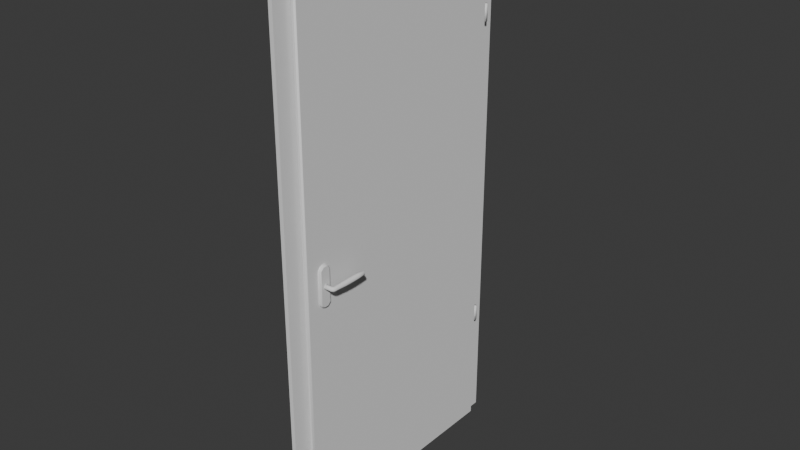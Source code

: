 # Source: Door.blend  (saved by Blender 4.5.90; exported with 4.5.12 LTS)
import bpy
from mathutils import Matrix  # noqa: F401  (used for matrix-valued properties, if any)

bpy.ops.wm.read_factory_settings(use_empty=True)
scene = bpy.context.scene
scene.name = 'Scene'

# ---- collections
col_collection = bpy.data.collections.new('Collection'); scene.collection.children.link(col_collection)

# ---- node groups
ng_smooth_by_angle = bpy.data.node_groups.new('Smooth by Angle', 'GeometryNodeTree')
_s = ng_smooth_by_angle.interface.new_socket(name='Mesh', in_out='OUTPUT', socket_type='NodeSocketGeometry')
_s = ng_smooth_by_angle.interface.new_socket(name='Mesh', in_out='INPUT', socket_type='NodeSocketGeometry')
_s = ng_smooth_by_angle.interface.new_socket(name='Angle', in_out='INPUT', socket_type='NodeSocketFloat')
_s.subtype = 'ANGLE'
_s.default_value = 0.5236
_s.min_value = 0.0
_s.max_value = 3.142
_s.description = 'Maximum face angle for smooth edges'
_s = ng_smooth_by_angle.interface.new_socket(name='Ignore Sharpness', in_out='INPUT', socket_type='NodeSocketBool')
_s.force_non_field = True
ng_smooth_by_angle.description = 'Set the sharpness of mesh edges based on the angle between the neighboring faces'
ng_smooth_by_angle.is_modifier = True
_N = ng_smooth_by_angle.nodes; _L = ng_smooth_by_angle.links
n0 = _N.new('GeometryNodeSetShadeSmooth'); n0.name = 'Set Shade Smooth'; n0.location = (120, -80)
n0.domain = 'EDGE'
n1 = _N.new('GeometryNodeSetShadeSmooth'); n1.name = 'Set Shade Smooth.001'; n1.location = (300, -80)
n2 = _N.new('NodeGroupOutput'); n2.name = 'Group Output'; n2.location = (480, -80)
n3 = _N.new('GeometryNodeInputMeshEdgeAngle'); n3.name = 'Edge Angle'; n3.location = (-440, -240)
n4 = _N.new('NodeGroupInput'); n4.name = 'Group Input'; n4.location = (-80, -80)
n5 = _N.new('GeometryNodeInputEdgeSmooth'); n5.name = 'Is Edge Smooth'; n5.location = (-260, -120)
n6 = _N.new('GeometryNodeInputShadeSmooth'); n6.name = 'Is Shade Smooth'; n6.location = (-440, -397)
n7 = _N.new('FunctionNodeCompare'); n7.name = 'Compare'; n7.location = (-260, -260)
n7.operation = 'LESS_EQUAL'
n7.inputs[6].default_value = (0.0, 0.0, 0.0, 0.0)
n7.inputs[7].default_value = (0.0, 0.0, 0.0, 0.0)
n8 = _N.new('FunctionNodeBooleanMath'); n8.name = 'Boolean Math.001'; n8.location = (-80, -260)
n9 = _N.new('NodeGroupInput'); n9.name = 'Group Input.001'; n9.location = (-440, -329)
n10 = _N.new('NodeGroupInput'); n10.name = 'Group Input.002'; n10.location = (-259, -189)
n11 = _N.new('FunctionNodeBooleanMath'); n11.name = 'Boolean Math'; n11.location = (-80, -149)
n11.operation = 'OR'
n12 = _N.new('FunctionNodeBooleanMath'); n12.name = 'Boolean Math.002'; n12.location = (-260, -380)
n12.operation = 'OR'
n13 = _N.new('NodeGroupInput'); n13.name = 'Group Input.003'; n13.location = (-440, -460)
_L.new(n3.outputs[0], n7.inputs[0])
_L.new(n1.outputs[0], n2.inputs[0])
_L.new(n9.outputs[1], n7.inputs[1])
_L.new(n7.outputs[0], n8.inputs[0])
_L.new(n4.outputs[0], n0.inputs[0])
_L.new(n0.outputs[0], n1.inputs[0])
_L.new(n8.outputs[0], n0.inputs[2])
_L.new(n10.outputs[2], n11.inputs[1])
_L.new(n5.outputs[0], n11.inputs[0])
_L.new(n11.outputs[0], n0.inputs[1])
_L.new(n13.outputs[2], n12.inputs[1])
_L.new(n6.outputs[0], n12.inputs[0])
_L.new(n12.outputs[0], n8.inputs[1])
n2.is_active_output = True

# ---- world
world_world = bpy.data.worlds.new('World'); scene.world = world_world
world_world.use_nodes = True; world_world.node_tree.nodes.clear()
_N = world_world.node_tree.nodes; _L = world_world.node_tree.links
n0 = _N.new('ShaderNodeOutputWorld'); n0.name = 'World Output'; n0.location = (200, 100)
n1 = _N.new('ShaderNodeBackground'); n1.name = 'Background'; n1.location = (-200, 100)
n1.inputs[0].default_value = (0.05088, 0.05088, 0.05088, 1.0)
_L.new(n1.outputs[0], n0.inputs[0])
n0.is_active_output = True
world_world.color = (0.05088, 0.05088, 0.05088)
world_world.sun_shadow_jitter_overblur = 0.0

# ---- meshes
me_plane = bpy.data.meshes.new('Plane')
me_plane.from_pydata([(-7.55e-08, -0.5, 2.0), (7.55e-08, -0.5, 5.7e-15), (-7.55e-08, 0.5, 2.0), (7.55e-08, 0.5, 5.7e-15), (-6.984e-08, 0.425, 1.925), (-6.984e-08, -0.425, 1.925), (7.55e-08, -0.425, 5.7e-15), (7.55e-08, 0.425, 5.7e-15), (0.015, 0.425, 1.925), (0.015, -0.425, 1.925), (0.015, -0.425, 1.132e-09), (0.015, 0.425, 1.132e-09), (0.015, 0.5, 2.0), (0.015, -0.5, 2.0), (0.015, -0.5, 1.132e-09), (0.015, 0.5, 1.132e-09)], [], [(9, 8, 12, 13), (10, 9, 13, 14), (8, 11, 15, 12), (0, 1, 14, 13), (4, 7, 11, 8), (5, 4, 8, 9), (7, 3, 15, 11), (3, 2, 12, 15), (2, 0, 13, 12), (6, 5, 9, 10), (1, 6, 10, 14)])
me_plane.polygons.foreach_set('use_smooth', [True] * 11)
_uv = me_plane.uv_layers.new(name='UVMap')
_uv.uv.foreach_set('vector', [0.0375, 0.075, 0.0375, 0.925, 0.0, 1.0, 0.0, 0.0, 0.9625, 0.075, 0.0375, 0.075, 0.0, 0.0, 1.0, 0.0, 0.0375, 0.925, 0.9625, 0.925, 1.0, 1.0, 0.0, 1.0, 0.0, 0.0, 1.0, 0.0, 1.0, 0.0, 0.0, 0.0, 0.0375, 0.925, 0.9625, 0.925, 0.9625, 0.925, 0.0375, 0.925, 0.0375, 0.075, 0.0375, 0.925, 0.0375, 0.925, 0.0375, 0.075, 0.9625, 0.925, 1.0, 1.0, 1.0, 1.0, 0.9625, 0.925, 1.0, 1.0, 0.0, 1.0, 0.0, 1.0, 1.0, 1.0, 0.0, 1.0, 0.0, 0.0, 0.0, 0.0, 0.0, 1.0, 0.9625, 0.075, 0.0375, 0.075, 0.0375, 0.075, 0.9625, 0.075, 1.0, 0.0, 0.9625, 0.075, 0.9625, 0.075, 1.0, 0.0])
me_plane.update()
me_plane_001 = bpy.data.meshes.new('Plane.001')
me_plane_001.from_pydata([(-0.0435, -0.03, 0.95), (-0.0435, -0.87, 0.95), (-0.0435, -0.87, -0.97), (-0.0435, -0.03, -0.97), (-0.0085, -0.03, 0.95), (-0.0085, -0.87, 0.95), (-0.0085, -0.87, -0.97), (-0.0085, -0.03, -0.97), (-0.0085, -0.01, 0.97), (-0.0085, -0.89, 0.97), (-0.0085, -0.89, -0.97), (-0.0085, -0.01, -0.97), (0.009, -0.01, 0.97), (0.009, -0.89, 0.97), (0.009, -0.89, -0.97), (0.009, -0.01, -0.97)], [], [(0, 4, 7, 3), (1, 5, 4, 0), (2, 6, 5, 1), (0, 3, 2, 1), (3, 7, 6, 2), (4, 8, 11, 7), (6, 10, 9, 5), (5, 9, 8, 4), (10, 14, 13, 9), (6, 7, 15, 14), (11, 15, 7), (8, 12, 15, 11), (9, 13, 12, 8), (15, 12, 13, 14), (14, 10, 6)])
me_plane_001.polygons.foreach_set('use_smooth', [True] * 15)
_uv = me_plane_001.uv_layers.new(name='UVMap')
_uv.uv.foreach_set('vector', [0.0375, 0.925, 0.0375, 0.925, 0.9625, 0.925, 0.9625, 0.925, 0.0375, 0.075, 0.0375, 0.075, 0.0375, 0.925, 0.0375, 0.925, 0.9625, 0.075, 0.9625, 0.075, 0.0375, 0.075, 0.0375, 0.075, 0.0375, 0.925, 0.9625, 0.925, 0.9625, 0.075, 0.0375, 0.075, 0.9625, 0.925, 0.9625, 0.925, 0.9625, 0.075, 0.9625, 0.075, 0.0375, 0.925, 0.0375, 0.925, 0.9625, 0.925, 0.9625, 0.925, 0.9625, 0.075, 0.9625, 0.075, 0.0375, 0.075, 0.0375, 0.075, 0.0375, 0.075, 0.0375, 0.075, 0.0375, 0.925, 0.0375, 0.925, 0.9625, 0.075, 0.9625, 0.075, 0.0375, 0.075, 0.0375, 0.075, 0.9625, 0.075, 0.9625, 0.925, 0.9625, 0.925, 0.9625, 0.075, 0.9625, 0.925, 0.9625, 0.925, 0.9625, 0.925, 0.0375, 0.925, 0.0375, 0.925, 0.9625, 0.925, 0.9625, 0.925, 0.0375, 0.075, 0.0375, 0.075, 0.0375, 0.925, 0.0375, 0.925, 0.9625, 0.925, 0.0375, 0.925, 0.0375, 0.075, 0.9625, 0.075, 0.9625, 0.075, 0.9625, 0.075, 0.9625, 0.075])
me_plane_001.update()
me_cylinder = bpy.data.meshes.new('Cylinder')
me_cylinder.from_pydata([(0.0, 0.0075, -0.55), (0.0, 0.0075, -0.49), (0.006495, 0.00375, -0.55), (0.006495, 0.00375, -0.49), (0.006495, -0.00375, -0.55), (0.006495, -0.00375, -0.49), (0.0, -0.0075, -0.55), (0.0, -0.0075, -0.49), (-0.006495, -0.00375, -0.55), (-0.006495, -0.00375, -0.49), (-0.006495, 0.00375, -0.55), (-0.006495, 0.00375, -0.49)], [], [(0, 1, 3, 2), (2, 3, 5, 4), (4, 5, 7, 6), (6, 7, 9, 8), (3, 1, 11, 9, 7, 5), (8, 9, 11, 10), (10, 11, 1, 0), (0, 2, 4, 6, 8, 10)])
me_cylinder.polygons.foreach_set('use_smooth', [True] * 8)
_uv = me_cylinder.uv_layers.new(name='UVMap')
_uv.uv.foreach_set('vector', [1.0, 0.5, 1.0, 1.0, 0.8333, 1.0, 0.8333, 0.5, 0.8333, 0.5, 0.8333, 1.0, 0.6667, 1.0, 0.6667, 0.5, 0.6667, 0.5, 0.6667, 1.0, 0.5, 1.0, 0.5, 0.5, 0.5, 0.5, 0.5, 1.0, 0.3333, 1.0, 0.3333, 0.5, 0.4578, 0.37, 0.25, 0.49, 0.04215, 0.37, 0.04215, 0.13, 0.25, 0.01, 0.4578, 0.13, 0.3333, 0.5, 0.3333, 1.0, 0.1667, 1.0, 0.1667, 0.5, 0.1667, 0.5, 0.1667, 1.0, -8.941e-08, 1.0, -8.941e-08, 0.5, 0.75, 0.49, 0.9578, 0.37, 0.9578, 0.13, 0.75, 0.01, 0.5422, 0.13, 0.5422, 0.37])
me_cylinder.update()
me_cylinder_002 = bpy.data.meshes.new('Cylinder.002')
me_cylinder_002.from_pydata([(0.02601, 0.01242, 0.008), (0.03167, 0.01242, 0.005657), (0.03401, 0.01242, -1.411e-08), (0.03167, 0.01242, -0.005657), (0.02601, 0.01242, -0.008), (0.02036, 0.01242, -0.005657), (0.01801, 0.01242, -1.411e-08), (0.02036, 0.01242, 0.005657), (-0.01401, 0.008519, -8.978e-08), (0.01401, 0.008482, -8.643e-08), (-0.01401, 0.005883, -0.006364), (0.01401, 0.006139, -0.005657), (-0.01401, -0.0004814, -0.009), (0.01401, 0.0004816, -0.008), (-0.01401, -0.006845, -0.006364), (0.01401, -0.005175, -0.005657), (-0.01401, -0.009481, -8.978e-08), (0.01401, -0.007518, -8.643e-08), (-0.01401, -0.006845, 0.006364), (0.01401, -0.005175, 0.005657), (-0.01401, -0.0004814, 0.009), (0.01401, 0.0004816, 0.008), (-0.01401, 0.005883, 0.006364), (0.01401, 0.006139, 0.005657), (0.02573, 0.005792, 0.008), (0.02425, 0.002218, 0.008), (0.02065, 0.0007598, 0.008), (0.0202, 0.007016, 0.005657), (0.02026, 0.006233, 0.005657), (0.01945, 0.006288, 0.005657), (0.01792, 0.007523, -3.645e-08), (0.01861, 0.007896, -4.991e-08), (0.01895, 0.008578, -6.396e-08), (0.0202, 0.007016, -0.005657), (0.02026, 0.006233, -0.005657), (0.01945, 0.006288, -0.005657), (0.02573, 0.005792, -0.008), (0.02425, 0.002218, -0.008), (0.02065, 0.0007599, -0.008), (0.03125, 0.004568, -0.005657), (0.02823, -0.001797, -0.005657), (0.02185, -0.004768, -0.005657), (0.03354, 0.004061, -1.44e-08), (0.02988, -0.00346, -5.062e-08), (0.02235, -0.007058, -8.625e-08), (0.02185, -0.004768, 0.005657), (0.02823, -0.001797, 0.005657), (0.03125, 0.004568, 0.005657), (0.02699, 0.1082, 0.0095), (0.02699, 0.07694, 0.01), (0.02699, 0.04569, 0.0095), (0.0337, 0.04569, 0.006718), (0.03406, 0.07694, 0.007071), (0.0337, 0.1082, 0.006718), (0.03649, 0.04569, -1.298e-09), (0.03699, 0.07694, 0.0), (0.03649, 0.1082, 1.298e-09), (0.0337, 0.04569, -0.006718), (0.03406, 0.07694, -0.007071), (0.0337, 0.1082, -0.006718), (0.02699, 0.04569, -0.0095), (0.02699, 0.07694, -0.01), (0.02699, 0.1082, -0.0095), (0.02027, 0.04569, -0.006718), (0.01991, 0.07694, -0.007071), (0.02027, 0.1082, -0.006718), (0.01749, 0.04569, -1.298e-09), (0.01699, 0.07694, 0.0), (0.01749, 0.1082, 1.298e-09), (0.02027, 0.04569, 0.006718), (0.01991, 0.07694, 0.007071), (0.02027, 0.1082, 0.006718), (0.02699, 0.1394, 0.005294), (0.02699, 0.1369, 0.00812), (0.03073, 0.1394, -0.003743), (0.03273, 0.1369, -0.005742), (0.02169, 0.1394, 2.27e-09), (0.01887, 0.1369, 2.115e-09), (0.02324, 0.1394, 0.003743), (0.02124, 0.1369, 0.005742), (0.03073, 0.1394, 0.003743), (0.03273, 0.1369, 0.005742), (0.03228, 0.1394, 2.154e-09), (0.03511, 0.1369, 2.115e-09), (0.02699, 0.1394, -0.005294), (0.02699, 0.1369, -0.00812), (0.02324, 0.1394, -0.003743), (0.02124, 0.1369, -0.005742)], [], [(50, 0, 1, 51), (51, 1, 2, 54), (54, 2, 3, 57), (57, 3, 4, 60), (60, 4, 5, 63), (63, 5, 6, 66), (66, 6, 7, 69), (69, 7, 0, 50), (8, 9, 11, 10), (10, 11, 13, 12), (12, 13, 15, 14), (14, 15, 17, 16), (16, 17, 19, 18), (18, 19, 21, 20), (20, 21, 23, 22), (22, 23, 9, 8), (8, 10, 12, 14, 16, 18, 20, 22), (19, 17, 44, 45), (17, 15, 41, 44), (15, 13, 38, 41), (13, 11, 35, 38), (11, 9, 32, 35), (9, 23, 29, 32), (23, 21, 26, 29), (21, 19, 45, 26), (29, 26, 25, 28), (28, 25, 24, 27), (27, 24, 0, 7), (32, 29, 28, 31), (31, 28, 27, 30), (30, 27, 7, 6), (35, 32, 31, 34), (34, 31, 30, 33), (33, 30, 6, 5), (38, 35, 34, 37), (37, 34, 33, 36), (36, 33, 5, 4), (41, 38, 37, 40), (40, 37, 36, 39), (39, 36, 4, 3), (44, 41, 40, 43), (43, 40, 39, 42), (42, 39, 3, 2), (45, 44, 43, 46), (46, 43, 42, 47), (47, 42, 2, 1), (26, 45, 46, 25), (25, 46, 47, 24), (24, 47, 1, 0), (71, 70, 49, 48), (70, 69, 50, 49), (68, 67, 70, 71), (67, 66, 69, 70), (65, 64, 67, 68), (64, 63, 66, 67), (62, 61, 64, 65), (61, 60, 63, 64), (59, 58, 61, 62), (58, 57, 60, 61), (56, 55, 58, 59), (55, 54, 57, 58), (53, 52, 55, 56), (52, 51, 54, 55), (48, 49, 52, 53), (49, 50, 51, 52), (77, 79, 78, 76), (79, 73, 72, 78), (81, 83, 82, 80), (85, 87, 86, 84), (73, 81, 80, 72), (83, 75, 74, 82), (75, 85, 84, 74), (87, 77, 76, 86), (72, 80, 82, 74, 84, 86, 76, 78), (79, 71, 48, 73), (73, 48, 53, 81), (83, 56, 59, 75), (75, 59, 62, 85), (87, 65, 68, 77), (77, 68, 71, 79), (81, 53, 56, 83), (85, 62, 65, 87)])
me_cylinder_002.polygons.foreach_set('use_smooth', [True] * 82)
_uv = me_cylinder_002.uv_layers.new(name='UVMap')
_uv.uv.foreach_set('vector', [1.0, 0.875, 1.0, 1.0, 0.875, 1.0, 0.875, 0.875, 0.875, 0.875, 0.875, 1.0, 0.75, 1.0, 0.75, 0.875, 0.75, 0.875, 0.75, 1.0, 0.625, 1.0, 0.625, 0.875, 0.625, 0.875, 0.625, 1.0, 0.5, 1.0, 0.5, 0.875, 0.5, 0.875, 0.5, 1.0, 0.375, 1.0, 0.375, 0.875, 0.375, 0.875, 0.375, 1.0, 0.25, 1.0, 0.25, 0.875, 0.25, 0.875, 0.25, 1.0, 0.125, 1.0, 0.125, 0.875, 0.125, 0.875, 0.125, 1.0, 0.0, 1.0, 0.0, 0.875, 1.0, 0.5, 1.0, 1.0, 0.875, 1.0, 0.875, 0.5, 0.875, 0.5, 0.875, 1.0, 0.75, 1.0, 0.75, 0.5, 0.75, 0.5, 0.75, 1.0, 0.625, 1.0, 0.625, 0.5, 0.625, 0.5, 0.625, 1.0, 0.5, 1.0, 0.5, 0.5, 0.5, 0.5, 0.5, 1.0, 0.375, 1.0, 0.375, 0.5, 0.375, 0.5, 0.375, 1.0, 0.25, 1.0, 0.25, 0.5, 0.25, 0.5, 0.25, 1.0, 0.125, 1.0, 0.125, 0.5, 0.125, 0.5, 0.125, 1.0, 0.0, 1.0, 0.0, 0.5, 0.75, 0.49, 0.9197, 0.4197, 0.99, 0.25, 0.9197, 0.08029, 0.75, 0.01, 0.5803, 0.08029, 0.51, 0.25, 0.5803, 0.4197, 0.375, 1.0, 0.5, 1.0, 0.5625, 1.0, 0.5, 1.0, 0.5, 1.0, 0.625, 1.0, 0.625, 1.0, 0.5625, 1.0, 0.625, 1.0, 0.75, 1.0, 0.6875, 1.0, 0.625, 1.0, 0.75, 1.0, 0.875, 1.0, 0.75, 1.0, 0.6875, 1.0, 0.875, 1.0, 1.0, 1.0, 0.8125, 1.0, 0.75, 1.0, 0.0, 1.0, 0.125, 1.0, 0.125, 1.0, 0.0625, 1.0, 0.125, 1.0, 0.25, 1.0, 0.1875, 1.0, 0.125, 1.0, 0.25, 1.0, 0.375, 1.0, 0.5, 1.0, 0.4375, 1.0, 0.125, 1.0, 0.1875, 1.0, 0.125, 1.0, 0.125, 1.0, 0.125, 1.0, 0.125, 1.0, 0.0625, 1.0, 0.125, 1.0, 0.125, 1.0, 0.0625, 1.0, 0.0, 1.0, 0.125, 1.0, 0.0625, 1.0, 0.125, 1.0, 0.125, 1.0, 0.125, 1.0, 0.125, 1.0, 0.125, 1.0, 0.125, 1.0, 0.1875, 1.0, 0.1875, 1.0, 0.125, 1.0, 0.125, 1.0, 0.25, 1.0, 0.75, 1.0, 0.8125, 1.0, 0.625, 1.0, 0.625, 1.0, 0.625, 1.0, 0.625, 1.0, 0.4375, 1.0, 0.5, 1.0, 0.5, 1.0, 0.4375, 1.0, 0.25, 1.0, 0.375, 1.0, 0.6875, 1.0, 0.75, 1.0, 0.625, 1.0, 0.625, 1.0, 0.625, 1.0, 0.625, 1.0, 0.5, 1.0, 0.5625, 1.0, 0.5625, 1.0, 0.5, 1.0, 0.375, 1.0, 0.5, 1.0, 0.625, 1.0, 0.6875, 1.0, 0.625, 1.0, 0.625, 1.0, 0.625, 1.0, 0.625, 1.0, 0.5625, 1.0, 0.625, 1.0, 0.625, 1.0, 0.5625, 1.0, 0.5, 1.0, 0.625, 1.0, 0.5625, 1.0, 0.625, 1.0, 0.625, 1.0, 0.625, 1.0, 0.625, 1.0, 0.625, 1.0, 0.625, 1.0, 0.6875, 1.0, 0.6875, 1.0, 0.625, 1.0, 0.625, 1.0, 0.75, 1.0, 0.5, 1.0, 0.5625, 1.0, 0.625, 1.0, 0.625, 1.0, 0.625, 1.0, 0.625, 1.0, 0.6875, 1.0, 0.75, 1.0, 0.75, 1.0, 0.6875, 1.0, 0.75, 1.0, 0.875, 1.0, 0.4375, 1.0, 0.5, 1.0, 0.625, 1.0, 0.625, 1.0, 0.625, 1.0, 0.625, 1.0, 0.75, 1.0, 0.8125, 1.0, 0.8125, 1.0, 0.75, 1.0, 0.875, 1.0, 1.0, 1.0, 0.125, 0.625, 0.125, 0.75, 0.0, 0.75, 0.0, 0.625, 0.125, 0.75, 0.125, 0.875, 0.0, 0.875, 0.0, 0.75, 0.25, 0.625, 0.25, 0.75, 0.125, 0.75, 0.125, 0.625, 0.25, 0.75, 0.25, 0.875, 0.125, 0.875, 0.125, 0.75, 0.375, 0.625, 0.375, 0.75, 0.25, 0.75, 0.25, 0.625, 0.375, 0.75, 0.375, 0.875, 0.25, 0.875, 0.25, 0.75, 0.5, 0.625, 0.5, 0.75, 0.375, 0.75, 0.375, 0.625, 0.5, 0.75, 0.5, 0.875, 0.375, 0.875, 0.375, 0.75, 0.625, 0.625, 0.625, 0.75, 0.5, 0.75, 0.5, 0.625, 0.625, 0.75, 0.625, 0.875, 0.5, 0.875, 0.5, 0.75, 0.75, 0.625, 0.75, 0.75, 0.625, 0.75, 0.625, 0.625, 0.75, 0.75, 0.75, 0.875, 0.625, 0.875, 0.625, 0.75, 0.875, 0.625, 0.875, 0.75, 0.75, 0.75, 0.75, 0.625, 0.875, 0.75, 0.875, 0.875, 0.75, 0.875, 0.75, 0.75, 1.0, 0.625, 1.0, 0.75, 0.875, 0.75, 0.875, 0.625, 1.0, 0.75, 1.0, 0.875, 0.875, 0.875, 0.875, 0.75, 0.25, 0.51, 0.125, 0.51, 0.125, 0.5, 0.25, 0.5, 0.125, 0.51, 0.0, 0.51, 0.02114, 0.5, 0.125, 0.5, 0.875, 0.51, 0.75, 0.51, 0.75, 0.5, 0.875, 0.5, 0.5, 0.51, 0.375, 0.51, 0.375, 0.5, 0.5, 0.5, 1.0, 0.51, 0.875, 0.51, 0.875, 0.5, 0.9789, 0.5, 0.75, 0.51, 0.625, 0.51, 0.625, 0.5, 0.75, 0.5, 0.625, 0.51, 0.5, 0.51, 0.5, 0.5, 0.625, 0.5, 0.375, 0.51, 0.25, 0.51, 0.25, 0.5, 0.375, 0.5, 0.75, 0.4088, 0.8623, 0.3623, 0.9088, 0.25, 0.8623, 0.1377, 0.75, 0.09118, 0.6377, 0.1377, 0.5912, 0.25, 0.6377, 0.3623, 0.125, 0.51, 0.125, 0.625, 0.0, 0.625, 0.0, 0.51, 1.0, 0.51, 1.0, 0.625, 0.875, 0.625, 0.875, 0.51, 0.75, 0.51, 0.75, 0.625, 0.625, 0.625, 0.625, 0.51, 0.625, 0.51, 0.625, 0.625, 0.5, 0.625, 0.5, 0.51, 0.375, 0.51, 0.375, 0.625, 0.25, 0.625, 0.25, 0.51, 0.25, 0.51, 0.25, 0.625, 0.125, 0.625, 0.125, 0.51, 0.875, 0.51, 0.875, 0.625, 0.75, 0.625, 0.75, 0.51, 0.5, 0.51, 0.5, 0.625, 0.375, 0.625, 0.375, 0.51])
me_cylinder_002.update()
me_cylinder_003 = bpy.data.meshes.new('Cylinder.003')
me_cylinder_003.from_pydata([(-0.005, 0.0231, 0.06147), (0.005, 0.0231, 0.06147), (-0.005, 0.0231, -0.06147), (0.005, 0.0231, -0.06147), (-0.005, 0.009567, -0.075), (0.005, 0.009567, -0.075), (-0.005, -0.009567, -0.075), (0.005, -0.009567, -0.075), (-0.005, -0.0231, -0.06147), (0.005, -0.0231, -0.06147), (-0.005, -0.0231, 0.06147), (0.005, -0.0231, 0.06147), (-0.005, -0.009567, 0.075), (0.005, -0.009567, 0.075), (-0.005, 0.009567, 0.075), (0.005, 0.009567, 0.075)], [], [(0, 1, 3, 2), (2, 3, 5, 4), (4, 5, 7, 6), (6, 7, 9, 8), (8, 9, 11, 10), (10, 11, 13, 12), (3, 1, 15, 13, 11, 9, 7, 5), (12, 13, 15, 14), (14, 15, 1, 0)])
me_cylinder_003.polygons.foreach_set('use_smooth', [True] * 9)
_uv = me_cylinder_003.uv_layers.new(name='UVMap')
_uv.uv.foreach_set('vector', [1.0, 0.5, 1.0, 1.0, 0.875, 1.0, 0.875, 0.5, 0.875, 0.5, 0.875, 1.0, 0.75, 1.0, 0.75, 0.5, 0.75, 0.5, 0.75, 1.0, 0.625, 1.0, 0.625, 0.5, 0.625, 0.5, 0.625, 1.0, 0.5, 1.0, 0.5, 0.5, 0.5, 0.5, 0.5, 1.0, 0.375, 1.0, 0.375, 0.5, 0.375, 0.5, 0.375, 1.0, 0.25, 1.0, 0.25, 0.5, 0.4197, 0.4197, 0.25, 0.49, 0.08029, 0.4197, 0.01, 0.25, 0.08029, 0.08029, 0.25, 0.01, 0.4197, 0.08029, 0.49, 0.25, 0.25, 0.5, 0.25, 1.0, 0.125, 1.0, 0.125, 0.5, 0.125, 0.5, 0.125, 1.0, 0.0, 1.0, 0.0, 0.5])
me_cylinder_003.update()

# ---- objects
ob_frame = bpy.data.objects.new('Frame', me_plane)
ob_door = bpy.data.objects.new('Door', me_plane_001)
ob_hinge = bpy.data.objects.new('Hinge', me_cylinder)
ob_handle = bpy.data.objects.new('Handle', me_cylinder_002)
ob_handle_cover = bpy.data.objects.new('Handle Cover', me_cylinder_003)

# ---- transforms, parenting, visibility, modifiers, constraints
ob_frame.location = (0.0, 0.0, 0.0)
_m = ob_frame.modifiers.new('Bevel', 'BEVEL')
_m.width = 0.005
_m.width_pct = 0.005
_m.limit_method = 'WEIGHT'
_m = ob_frame.modifiers.new('Smooth by Angle', 'NODES')
_m.node_group = ng_smooth_by_angle
_gi = [s.identifier for s in ng_smooth_by_angle.interface.items_tree if s.item_type == 'SOCKET' and s.in_out == 'INPUT']
_m[_gi[1]] = 0.6981  # Angle
_m.use_pin_to_last = True
_m.show_group_selector = False
ob_door.location = (0.0285, 0.45, 0.97)
ob_door.scale = (1.0, 1.0, 1.0)
_m = ob_door.modifiers.new('Bevel', 'BEVEL')
_m.width = 0.005
_m.width_pct = 0.005
_m = ob_door.modifiers.new('Smooth by Angle', 'NODES')
_m.node_group = ng_smooth_by_angle
_gi = [s.identifier for s in ng_smooth_by_angle.interface.items_tree if s.item_type == 'SOCKET' and s.in_out == 'INPUT']
_m[_gi[1]] = 0.6981  # Angle
_m.use_pin_to_last = True
_m.show_group_selector = False
ob_hinge.location = (0.0285, 0.45, 0.97)
_m = ob_hinge.modifiers.new('Array', 'ARRAY')
_m.use_constant_offset = True
_m.constant_offset_displace = (0.0, 0.0, 1.1)
_m.relative_offset_displace = (0.0, 0.0, 1.0)
ob_handle.parent = ob_door
ob_handle.matrix_parent_inverse = Matrix(((1.0, -0.0, 0.0, -0.0285), (-0.0, 1.0, -0.0, -0.45), (0.0, -0.0, 1.0, -0.97), (-0.0, 0.0, -0.0, 1.0)))
ob_handle.location = (0.05151, -0.3675, 0.935)
ob_handle_cover.parent = ob_door
ob_handle_cover.matrix_parent_inverse = Matrix(((1.0, -0.0, 0.0, -0.0285), (-0.0, 1.0, -0.0, -0.45), (0.0, -0.0, 1.0, -0.97), (-0.0, 0.0, -0.0, 1.0)))
ob_handle_cover.location = (0.0425, -0.3674, 0.935)
ob_handle_cover.scale = (1.0, 1.0, 1.0)
_m = ob_handle_cover.modifiers.new('Bevel', 'BEVEL')
_m.width = 0.005
_m.width_pct = 0.005
_m = ob_handle_cover.modifiers.new('Smooth by Angle', 'NODES')
_m.node_group = ng_smooth_by_angle
_m.use_pin_to_last = True
_m.show_group_selector = False

# ---- collection membership
col_collection.objects.link(ob_frame)
col_collection.objects.link(ob_door)
col_collection.objects.link(ob_hinge)
col_collection.objects.link(ob_handle)
col_collection.objects.link(ob_handle_cover)

# ---- scene / render settings (as saved in the file)
scene.frame_start = 1; scene.frame_end = 250; scene.frame_set(1)
scene.render.engine = 'BLENDER_EEVEE_NEXT'
bpy.context.view_layer.update()

# ---- added for rendering (the .blend has no active camera and no usable light): camera, sun
cam_auto = bpy.data.cameras.new('AutoCamera')
cam_auto.lens = 50.0
cam_auto.sensor_width = 36.0
cam_auto.clip_end = 1000.0
ob_auto_camera = bpy.data.objects.new('AutoCamera', cam_auto)
scene.collection.objects.link(ob_auto_camera)
ob_auto_camera.location = (2.10783, -2.4853, 2.65686)
ob_auto_camera.rotation_euler = (1.09748, -7.21219e-08, 0.694738)
scene.camera = ob_auto_camera
light_auto_sun = bpy.data.lights.new('AutoSun', 'SUN')
light_auto_sun.energy = 3.0
light_auto_sun.angle = 0.0523599
ob_auto_sun = bpy.data.objects.new('AutoSun', light_auto_sun)
scene.collection.objects.link(ob_auto_sun)
ob_auto_sun.rotation_euler = (0.872665, 0.174533, 0.523599)
bpy.context.view_layer.update()
